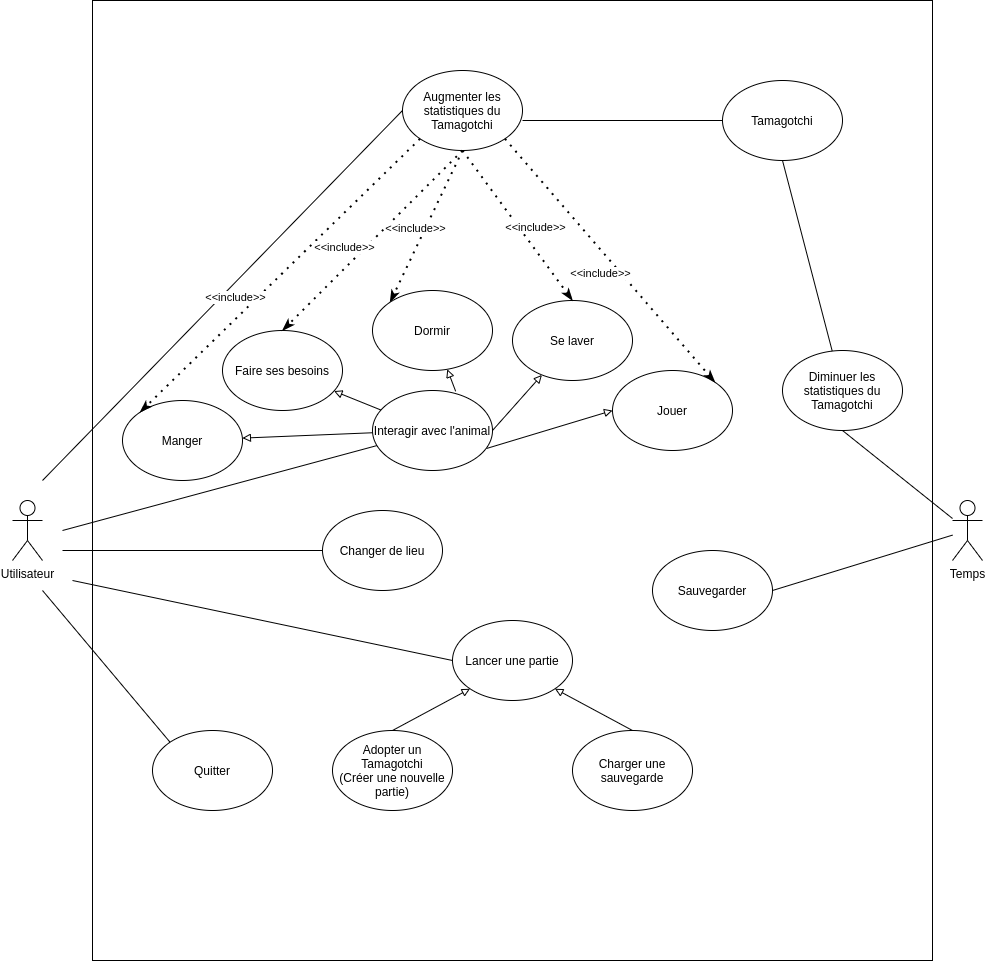

The diagram above was exported from draw.io. Its source (the exported page's mxGraphModel, read from the mxfile embedded in the PNG):
<mxGraphModel dx="1391" dy="2038" grid="1" gridSize="10" guides="1" tooltips="1" connect="1" arrows="1" fold="1" page="1" pageScale="1" pageWidth="827" pageHeight="1169" math="0" shadow="0">
  <root>
    <mxCell id="0" />
    <mxCell id="1" parent="0" />
    <mxCell id="j9mvbgPEHr8XH7q1VRJ--3" value="" style="rounded=0;whiteSpace=wrap;html=1;" parent="1" vertex="1">
      <mxGeometry x="120" y="-280" width="840" height="960" as="geometry" />
    </mxCell>
    <mxCell id="j9mvbgPEHr8XH7q1VRJ--2" value="Utilisateur" style="shape=umlActor;verticalLabelPosition=bottom;verticalAlign=top;html=1;outlineConnect=0;" parent="1" vertex="1">
      <mxGeometry x="40" y="220" width="30" height="60" as="geometry" />
    </mxCell>
    <mxCell id="j9mvbgPEHr8XH7q1VRJ--7" value="Changer de lieu" style="ellipse;whiteSpace=wrap;html=1;" parent="1" vertex="1">
      <mxGeometry x="350" y="230" width="120" height="80" as="geometry" />
    </mxCell>
    <mxCell id="j9mvbgPEHr8XH7q1VRJ--8" value="Interagir avec l'animal" style="ellipse;whiteSpace=wrap;html=1;" parent="1" vertex="1">
      <mxGeometry x="400" y="110" width="120" height="80" as="geometry" />
    </mxCell>
    <mxCell id="j9mvbgPEHr8XH7q1VRJ--9" value="Jouer" style="ellipse;whiteSpace=wrap;html=1;" parent="1" vertex="1">
      <mxGeometry x="640" y="90" width="120" height="80" as="geometry" />
    </mxCell>
    <mxCell id="j9mvbgPEHr8XH7q1VRJ--10" value="Manger" style="ellipse;whiteSpace=wrap;html=1;" parent="1" vertex="1">
      <mxGeometry x="150" y="120" width="120" height="80" as="geometry" />
    </mxCell>
    <mxCell id="j9mvbgPEHr8XH7q1VRJ--12" value="Se laver" style="ellipse;whiteSpace=wrap;html=1;" parent="1" vertex="1">
      <mxGeometry x="540" y="20" width="120" height="80" as="geometry" />
    </mxCell>
    <mxCell id="j9mvbgPEHr8XH7q1VRJ--13" value="Faire ses besoins" style="ellipse;whiteSpace=wrap;html=1;" parent="1" vertex="1">
      <mxGeometry x="250" y="50" width="120" height="80" as="geometry" />
    </mxCell>
    <mxCell id="j9mvbgPEHr8XH7q1VRJ--21" value="" style="endArrow=block;html=1;entryX=0;entryY=0.5;entryDx=0;entryDy=0;endFill=0;exitX=0.95;exitY=0.725;exitDx=0;exitDy=0;exitPerimeter=0;" parent="1" source="j9mvbgPEHr8XH7q1VRJ--8" target="j9mvbgPEHr8XH7q1VRJ--9" edge="1">
      <mxGeometry width="50" height="50" relative="1" as="geometry">
        <mxPoint x="470" y="330" as="sourcePoint" />
        <mxPoint x="520" y="280" as="targetPoint" />
      </mxGeometry>
    </mxCell>
    <mxCell id="j9mvbgPEHr8XH7q1VRJ--23" value="Charger une sauvegarde" style="ellipse;whiteSpace=wrap;html=1;" parent="1" vertex="1">
      <mxGeometry x="600" y="450" width="120" height="80" as="geometry" />
    </mxCell>
    <mxCell id="j9mvbgPEHr8XH7q1VRJ--24" value="&lt;div&gt;Adopter un Tamagotchi&lt;/div&gt;&lt;div&gt;(Créer une nouvelle partie)&lt;br&gt;&lt;/div&gt;" style="ellipse;whiteSpace=wrap;html=1;" parent="1" vertex="1">
      <mxGeometry x="360" y="450" width="120" height="80" as="geometry" />
    </mxCell>
    <mxCell id="j9mvbgPEHr8XH7q1VRJ--25" value="Quitter" style="ellipse;whiteSpace=wrap;html=1;" parent="1" vertex="1">
      <mxGeometry x="180" y="450" width="120" height="80" as="geometry" />
    </mxCell>
    <mxCell id="j9mvbgPEHr8XH7q1VRJ--26" value="" style="endArrow=block;html=1;endFill=0;" parent="1" source="j9mvbgPEHr8XH7q1VRJ--8" target="j9mvbgPEHr8XH7q1VRJ--10" edge="1">
      <mxGeometry width="50" height="50" relative="1" as="geometry">
        <mxPoint x="330" y="480" as="sourcePoint" />
        <mxPoint x="380" y="430" as="targetPoint" />
      </mxGeometry>
    </mxCell>
    <mxCell id="j9mvbgPEHr8XH7q1VRJ--27" value="" style="endArrow=block;html=1;endFill=0;" parent="1" source="j9mvbgPEHr8XH7q1VRJ--8" target="j9mvbgPEHr8XH7q1VRJ--13" edge="1">
      <mxGeometry width="50" height="50" relative="1" as="geometry">
        <mxPoint x="400" y="210" as="sourcePoint" />
        <mxPoint x="380" y="430" as="targetPoint" />
      </mxGeometry>
    </mxCell>
    <mxCell id="j9mvbgPEHr8XH7q1VRJ--28" value="" style="endArrow=block;html=1;endFill=0;exitX=0.693;exitY=0.01;exitDx=0;exitDy=0;exitPerimeter=0;" parent="1" source="j9mvbgPEHr8XH7q1VRJ--8" target="j9mvbgPEHr8XH7q1VRJ--11" edge="1">
      <mxGeometry width="50" height="50" relative="1" as="geometry">
        <mxPoint x="330" y="480" as="sourcePoint" />
        <mxPoint x="380" y="430" as="targetPoint" />
      </mxGeometry>
    </mxCell>
    <mxCell id="j9mvbgPEHr8XH7q1VRJ--29" value="" style="endArrow=block;html=1;exitX=1;exitY=0.5;exitDx=0;exitDy=0;endFill=0;" parent="1" source="j9mvbgPEHr8XH7q1VRJ--8" target="j9mvbgPEHr8XH7q1VRJ--12" edge="1">
      <mxGeometry width="50" height="50" relative="1" as="geometry">
        <mxPoint x="330" y="480" as="sourcePoint" />
        <mxPoint x="380" y="430" as="targetPoint" />
      </mxGeometry>
    </mxCell>
    <mxCell id="j9mvbgPEHr8XH7q1VRJ--33" value="" style="endArrow=none;html=1;entryX=0;entryY=0;entryDx=0;entryDy=0;" parent="1" target="j9mvbgPEHr8XH7q1VRJ--25" edge="1">
      <mxGeometry width="50" height="50" relative="1" as="geometry">
        <mxPoint x="70" y="310" as="sourcePoint" />
        <mxPoint x="380" y="430" as="targetPoint" />
        <Array as="points" />
      </mxGeometry>
    </mxCell>
    <mxCell id="mZH_ssPj5okv719b2F58-13" value="" style="endArrow=none;html=1;entryX=0;entryY=0.5;entryDx=0;entryDy=0;" parent="1" target="j9mvbgPEHr8XH7q1VRJ--7" edge="1">
      <mxGeometry width="50" height="50" relative="1" as="geometry">
        <mxPoint x="90" y="270" as="sourcePoint" />
        <mxPoint x="440" y="440" as="targetPoint" />
        <Array as="points" />
      </mxGeometry>
    </mxCell>
    <mxCell id="mZH_ssPj5okv719b2F58-14" value="" style="endArrow=none;html=1;strokeWidth=1;rounded=0;" parent="1" target="j9mvbgPEHr8XH7q1VRJ--8" edge="1">
      <mxGeometry width="50" height="50" relative="1" as="geometry">
        <mxPoint x="90" y="250" as="sourcePoint" />
        <mxPoint x="440" y="440" as="targetPoint" />
        <Array as="points" />
      </mxGeometry>
    </mxCell>
    <mxCell id="mZH_ssPj5okv719b2F58-21" value="Lancer une partie" style="ellipse;whiteSpace=wrap;html=1;" parent="1" vertex="1">
      <mxGeometry x="480" y="340" width="120" height="80" as="geometry" />
    </mxCell>
    <mxCell id="mZH_ssPj5okv719b2F58-22" value="" style="endArrow=none;html=1;exitX=0;exitY=0.5;exitDx=0;exitDy=0;" parent="1" source="mZH_ssPj5okv719b2F58-21" edge="1">
      <mxGeometry width="50" height="50" relative="1" as="geometry">
        <mxPoint x="390" y="420" as="sourcePoint" />
        <mxPoint x="100" y="300" as="targetPoint" />
        <Array as="points" />
      </mxGeometry>
    </mxCell>
    <mxCell id="mZH_ssPj5okv719b2F58-24" value="" style="endArrow=block;html=1;exitX=0.5;exitY=0;exitDx=0;exitDy=0;entryX=0;entryY=1;entryDx=0;entryDy=0;endFill=0;" parent="1" source="j9mvbgPEHr8XH7q1VRJ--24" target="mZH_ssPj5okv719b2F58-21" edge="1">
      <mxGeometry width="50" height="50" relative="1" as="geometry">
        <mxPoint x="390" y="420" as="sourcePoint" />
        <mxPoint x="440" y="370" as="targetPoint" />
        <Array as="points" />
      </mxGeometry>
    </mxCell>
    <mxCell id="mZH_ssPj5okv719b2F58-25" value="" style="endArrow=block;html=1;exitX=0.5;exitY=0;exitDx=0;exitDy=0;entryX=1;entryY=1;entryDx=0;entryDy=0;endFill=0;" parent="1" source="j9mvbgPEHr8XH7q1VRJ--23" target="mZH_ssPj5okv719b2F58-21" edge="1">
      <mxGeometry width="50" height="50" relative="1" as="geometry">
        <mxPoint x="390" y="420" as="sourcePoint" />
        <mxPoint x="440" y="370" as="targetPoint" />
        <Array as="points" />
      </mxGeometry>
    </mxCell>
    <mxCell id="VVPXSNAI6Zv9MqnNuZIk-1" value="Temps" style="shape=umlActor;verticalLabelPosition=bottom;verticalAlign=top;html=1;outlineConnect=0;" parent="1" vertex="1">
      <mxGeometry x="980" y="220" width="30" height="60" as="geometry" />
    </mxCell>
    <mxCell id="VVPXSNAI6Zv9MqnNuZIk-2" value="Augmenter les statistiques du Tamagotchi" style="ellipse;whiteSpace=wrap;html=1;" parent="1" vertex="1">
      <mxGeometry x="430" y="-210" width="120" height="80" as="geometry" />
    </mxCell>
    <mxCell id="VVPXSNAI6Zv9MqnNuZIk-3" value="Sauvegarder" style="ellipse;whiteSpace=wrap;html=1;" parent="1" vertex="1">
      <mxGeometry x="680" y="270" width="120" height="80" as="geometry" />
    </mxCell>
    <mxCell id="VVPXSNAI6Zv9MqnNuZIk-5" value="" style="endArrow=none;html=1;exitX=1;exitY=0.5;exitDx=0;exitDy=0;" parent="1" source="VVPXSNAI6Zv9MqnNuZIk-3" edge="1" target="VVPXSNAI6Zv9MqnNuZIk-1">
      <mxGeometry width="50" height="50" relative="1" as="geometry">
        <mxPoint x="400" y="280" as="sourcePoint" />
        <mxPoint x="905" y="260" as="targetPoint" />
      </mxGeometry>
    </mxCell>
    <mxCell id="VVPXSNAI6Zv9MqnNuZIk-7" value="Diminuer les statistiques du Tamagotchi" style="ellipse;whiteSpace=wrap;html=1;" parent="1" vertex="1">
      <mxGeometry x="810" y="70" width="120" height="80" as="geometry" />
    </mxCell>
    <mxCell id="VVPXSNAI6Zv9MqnNuZIk-8" value="" style="endArrow=none;html=1;exitX=0.5;exitY=1;exitDx=0;exitDy=0;" parent="1" source="VVPXSNAI6Zv9MqnNuZIk-7" edge="1" target="VVPXSNAI6Zv9MqnNuZIk-1">
      <mxGeometry width="50" height="50" relative="1" as="geometry">
        <mxPoint x="650" y="10" as="sourcePoint" />
        <mxPoint x="1055.7142857142858" y="90" as="targetPoint" />
      </mxGeometry>
    </mxCell>
    <mxCell id="VVPXSNAI6Zv9MqnNuZIk-9" value="" style="endArrow=none;html=1;entryX=0;entryY=0.5;entryDx=0;entryDy=0;rounded=0;" parent="1" target="VVPXSNAI6Zv9MqnNuZIk-2" edge="1">
      <mxGeometry width="50" height="50" relative="1" as="geometry">
        <mxPoint x="70" y="200" as="sourcePoint" />
        <mxPoint x="480" y="220" as="targetPoint" />
        <Array as="points" />
      </mxGeometry>
    </mxCell>
    <mxCell id="VVPXSNAI6Zv9MqnNuZIk-10" value="" style="endArrow=classicThin;dashed=1;html=1;dashPattern=1 3;strokeWidth=2;exitX=0;exitY=1;exitDx=0;exitDy=0;endFill=1;rounded=0;entryX=0;entryY=0;entryDx=0;entryDy=0;" parent="1" source="VVPXSNAI6Zv9MqnNuZIk-2" target="j9mvbgPEHr8XH7q1VRJ--10" edge="1">
      <mxGeometry width="50" height="50" relative="1" as="geometry">
        <mxPoint x="400" y="280" as="sourcePoint" />
        <mxPoint x="385.3123874170278" y="390.1570943722909" as="targetPoint" />
        <Array as="points" />
      </mxGeometry>
    </mxCell>
    <mxCell id="VVPXSNAI6Zv9MqnNuZIk-11" value="&amp;lt;&amp;lt;include&amp;gt;&amp;gt;" style="edgeLabel;html=1;align=center;verticalAlign=middle;resizable=0;points=[];" parent="VVPXSNAI6Zv9MqnNuZIk-10" vertex="1" connectable="0">
      <mxGeometry x="0.325" relative="1" as="geometry">
        <mxPoint y="-23" as="offset" />
      </mxGeometry>
    </mxCell>
    <mxCell id="M5rhsYDUTvyoOSYjc9db-1" value="" style="endArrow=classicThin;dashed=1;html=1;dashPattern=1 3;strokeWidth=2;exitX=0.5;exitY=1;exitDx=0;exitDy=0;endFill=1;rounded=0;entryX=0.5;entryY=0;entryDx=0;entryDy=0;" parent="1" source="VVPXSNAI6Zv9MqnNuZIk-2" target="j9mvbgPEHr8XH7q1VRJ--13" edge="1">
      <mxGeometry width="50" height="50" relative="1" as="geometry">
        <mxPoint x="360.03999999999996" y="30" as="sourcePoint" />
        <mxPoint x="206.62589156449076" y="160.2446506130566" as="targetPoint" />
        <Array as="points" />
      </mxGeometry>
    </mxCell>
    <mxCell id="M5rhsYDUTvyoOSYjc9db-2" value="&amp;lt;&amp;lt;include&amp;gt;&amp;gt;" style="edgeLabel;html=1;align=center;verticalAlign=middle;resizable=0;points=[];" parent="M5rhsYDUTvyoOSYjc9db-1" vertex="1" connectable="0">
      <mxGeometry x="0.325" relative="1" as="geometry">
        <mxPoint y="-23" as="offset" />
      </mxGeometry>
    </mxCell>
    <UserObject label="" link="https://docs.google.com/document/d/1yywUN4Ty7bY9HjgSMjKmojLcVNo0ftL3BmOyWY-wSHM/edit?usp=sharing" id="M5rhsYDUTvyoOSYjc9db-5">
      <mxCell style="endArrow=classicThin;dashed=1;html=1;dashPattern=1 3;strokeWidth=2;endFill=1;rounded=0;entryX=1;entryY=0;entryDx=0;entryDy=0;exitX=1;exitY=1;exitDx=0;exitDy=0;" parent="1" source="VVPXSNAI6Zv9MqnNuZIk-2" target="j9mvbgPEHr8XH7q1VRJ--9" edge="1">
        <mxGeometry width="50" height="50" relative="1" as="geometry">
          <mxPoint x="540" y="-150" as="sourcePoint" />
          <mxPoint x="540" y="140" as="targetPoint" />
          <Array as="points" />
        </mxGeometry>
      </mxCell>
    </UserObject>
    <mxCell id="M5rhsYDUTvyoOSYjc9db-6" value="&amp;lt;&amp;lt;include&amp;gt;&amp;gt;" style="edgeLabel;html=1;align=center;verticalAlign=middle;resizable=0;points=[];" parent="M5rhsYDUTvyoOSYjc9db-5" vertex="1" connectable="0">
      <mxGeometry x="0.325" relative="1" as="geometry">
        <mxPoint x="-44.290000000000006" y="-26.990000000000002" as="offset" />
      </mxGeometry>
    </mxCell>
    <mxCell id="M5rhsYDUTvyoOSYjc9db-7" value="" style="endArrow=classicThin;dashed=1;html=1;dashPattern=1 3;strokeWidth=2;endFill=1;rounded=0;entryX=0;entryY=0;entryDx=0;entryDy=0;exitX=0.5;exitY=1;exitDx=0;exitDy=0;" parent="1" source="VVPXSNAI6Zv9MqnNuZIk-2" target="j9mvbgPEHr8XH7q1VRJ--11" edge="1">
      <mxGeometry width="50" height="50" relative="1" as="geometry">
        <mxPoint x="360" y="60" as="sourcePoint" />
        <mxPoint x="300" y="90" as="targetPoint" />
        <Array as="points" />
      </mxGeometry>
    </mxCell>
    <mxCell id="M5rhsYDUTvyoOSYjc9db-8" value="&amp;lt;&amp;lt;include&amp;gt;&amp;gt;" style="edgeLabel;html=1;align=center;verticalAlign=middle;resizable=0;points=[];" parent="M5rhsYDUTvyoOSYjc9db-7" vertex="1" connectable="0">
      <mxGeometry x="0.325" relative="1" as="geometry">
        <mxPoint y="-23" as="offset" />
      </mxGeometry>
    </mxCell>
    <mxCell id="M5rhsYDUTvyoOSYjc9db-9" value="Tamagotchi" style="ellipse;whiteSpace=wrap;html=1;" parent="1" vertex="1">
      <mxGeometry x="750" y="-200" width="120" height="80" as="geometry" />
    </mxCell>
    <mxCell id="M5rhsYDUTvyoOSYjc9db-13" value="" style="endArrow=none;html=1;strokeWidth=1;rounded=0;entryX=0;entryY=0.5;entryDx=0;entryDy=0;" parent="1" edge="1" target="M5rhsYDUTvyoOSYjc9db-9">
      <mxGeometry width="50" height="50" relative="1" as="geometry">
        <mxPoint x="550" y="-160" as="sourcePoint" />
        <mxPoint x="353.99938644232503" y="-90.00311117697879" as="targetPoint" />
        <Array as="points" />
      </mxGeometry>
    </mxCell>
    <mxCell id="M5rhsYDUTvyoOSYjc9db-14" value="" style="endArrow=none;html=1;strokeWidth=1;rounded=0;entryX=0.5;entryY=1;entryDx=0;entryDy=0;" parent="1" source="VVPXSNAI6Zv9MqnNuZIk-7" target="M5rhsYDUTvyoOSYjc9db-9" edge="1">
      <mxGeometry width="50" height="50" relative="1" as="geometry">
        <mxPoint x="270" y="-40" as="sourcePoint" />
        <mxPoint x="363.999386442325" y="-80.00311117697879" as="targetPoint" />
        <Array as="points" />
      </mxGeometry>
    </mxCell>
    <mxCell id="j9mvbgPEHr8XH7q1VRJ--11" value="Dormir" style="ellipse;whiteSpace=wrap;html=1;" parent="1" vertex="1">
      <mxGeometry x="400" y="10" width="120" height="80" as="geometry" />
    </mxCell>
    <mxCell id="CTEja_maHwMI34vT1_RN-5" value="" style="endArrow=classicThin;dashed=1;html=1;dashPattern=1 3;strokeWidth=2;endFill=1;rounded=0;exitX=0.5;exitY=1;exitDx=0;exitDy=0;entryX=0.5;entryY=0;entryDx=0;entryDy=0;" edge="1" parent="1" source="VVPXSNAI6Zv9MqnNuZIk-2" target="j9mvbgPEHr8XH7q1VRJ--12">
      <mxGeometry width="50" height="50" relative="1" as="geometry">
        <mxPoint x="662.4299999999998" y="-125.86" as="sourcePoint" />
        <mxPoint x="610" y="20" as="targetPoint" />
        <Array as="points" />
      </mxGeometry>
    </mxCell>
    <mxCell id="CTEja_maHwMI34vT1_RN-6" value="&amp;lt;&amp;lt;include&amp;gt;&amp;gt;" style="edgeLabel;html=1;align=center;verticalAlign=middle;resizable=0;points=[];" vertex="1" connectable="0" parent="CTEja_maHwMI34vT1_RN-5">
      <mxGeometry x="0.325" relative="1" as="geometry">
        <mxPoint y="-23" as="offset" />
      </mxGeometry>
    </mxCell>
  </root>
</mxGraphModel>